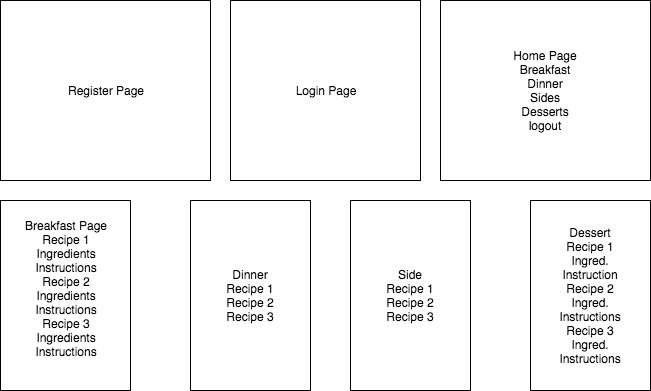

The diagram above was exported from draw.io. Its source (the exported page's mxGraphModel, read from the mxfile embedded in the PNG):
<mxGraphModel dx="716" dy="494" grid="1" gridSize="10" guides="1" tooltips="1" connect="1" arrows="1" fold="1" page="1" pageScale="1" pageWidth="850" pageHeight="1100" background="#ffffff" math="0" shadow="0">
  <root>
    <mxCell id="0" />
    <mxCell id="1" parent="0" />
    <mxCell id="2" value="&lt;div&gt;Register Page&lt;/div&gt;" style="whiteSpace=wrap;html=1;" parent="1" vertex="1">
      <mxGeometry x="10" y="10" width="210" height="180" as="geometry" />
    </mxCell>
    <mxCell id="3" value="Login Page" style="whiteSpace=wrap;html=1;" parent="1" vertex="1">
      <mxGeometry x="240" y="10" width="190" height="180" as="geometry" />
    </mxCell>
    <mxCell id="4" value="Home Page&lt;div&gt;Breakfast&lt;/div&gt;&lt;div&gt;Dinner&lt;/div&gt;&lt;div&gt;Sides&lt;/div&gt;&lt;div&gt;Desserts&lt;/div&gt;&lt;div&gt;logout&lt;/div&gt;" style="whiteSpace=wrap;html=1;" parent="1" vertex="1">
      <mxGeometry x="450" y="10" width="210" height="180" as="geometry" />
    </mxCell>
    <mxCell id="5" value="Breakfast Page&lt;div&gt;Recipe 1&lt;/div&gt;&lt;div&gt;Ingredients&lt;/div&gt;&lt;div&gt;Instructions&lt;/div&gt;&lt;div&gt;Recipe 2&lt;/div&gt;&lt;div&gt;Ingredients&lt;/div&gt;&lt;div&gt;Instructions&lt;/div&gt;&lt;div&gt;Recipe 3&lt;/div&gt;&lt;div&gt;Ingredients&lt;/div&gt;&lt;div&gt;Instructions&lt;/div&gt;&lt;div&gt;&lt;br&gt;&lt;/div&gt;" style="whiteSpace=wrap;html=1;" parent="1" vertex="1">
      <mxGeometry x="10" y="210" width="130" height="190" as="geometry" />
    </mxCell>
    <mxCell id="6" value="&lt;div&gt;Dinner&lt;/div&gt;&lt;div&gt;Recipe 1&lt;/div&gt;&lt;div&gt;Recipe 2&lt;/div&gt;&lt;div&gt;Recipe 3&lt;/div&gt;" style="whiteSpace=wrap;html=1;" parent="1" vertex="1">
      <mxGeometry x="200" y="210" width="120" height="190" as="geometry" />
    </mxCell>
    <mxCell id="7" value="Side&lt;div&gt;Recipe 1&lt;/div&gt;&lt;div&gt;Recipe 2&lt;/div&gt;&lt;div&gt;Recipe 3&lt;/div&gt;" style="whiteSpace=wrap;html=1;" parent="1" vertex="1">
      <mxGeometry x="360" y="210" width="120" height="190" as="geometry" />
    </mxCell>
    <mxCell id="8" value="Dessert&lt;div&gt;Recipe 1&lt;/div&gt;&lt;div&gt;Ingred.&lt;/div&gt;&lt;div&gt;Instruction&lt;/div&gt;&lt;div&gt;Recipe 2&lt;/div&gt;&lt;div&gt;Ingred.&lt;/div&gt;&lt;div&gt;Instructions&lt;/div&gt;&lt;div&gt;Recipe 3&lt;/div&gt;&lt;div&gt;Ingred.&lt;/div&gt;&lt;div&gt;Instructions&lt;/div&gt;" style="whiteSpace=wrap;html=1;" parent="1" vertex="1">
      <mxGeometry x="540" y="210" width="120" height="190" as="geometry" />
    </mxCell>
  </root>
</mxGraphModel>